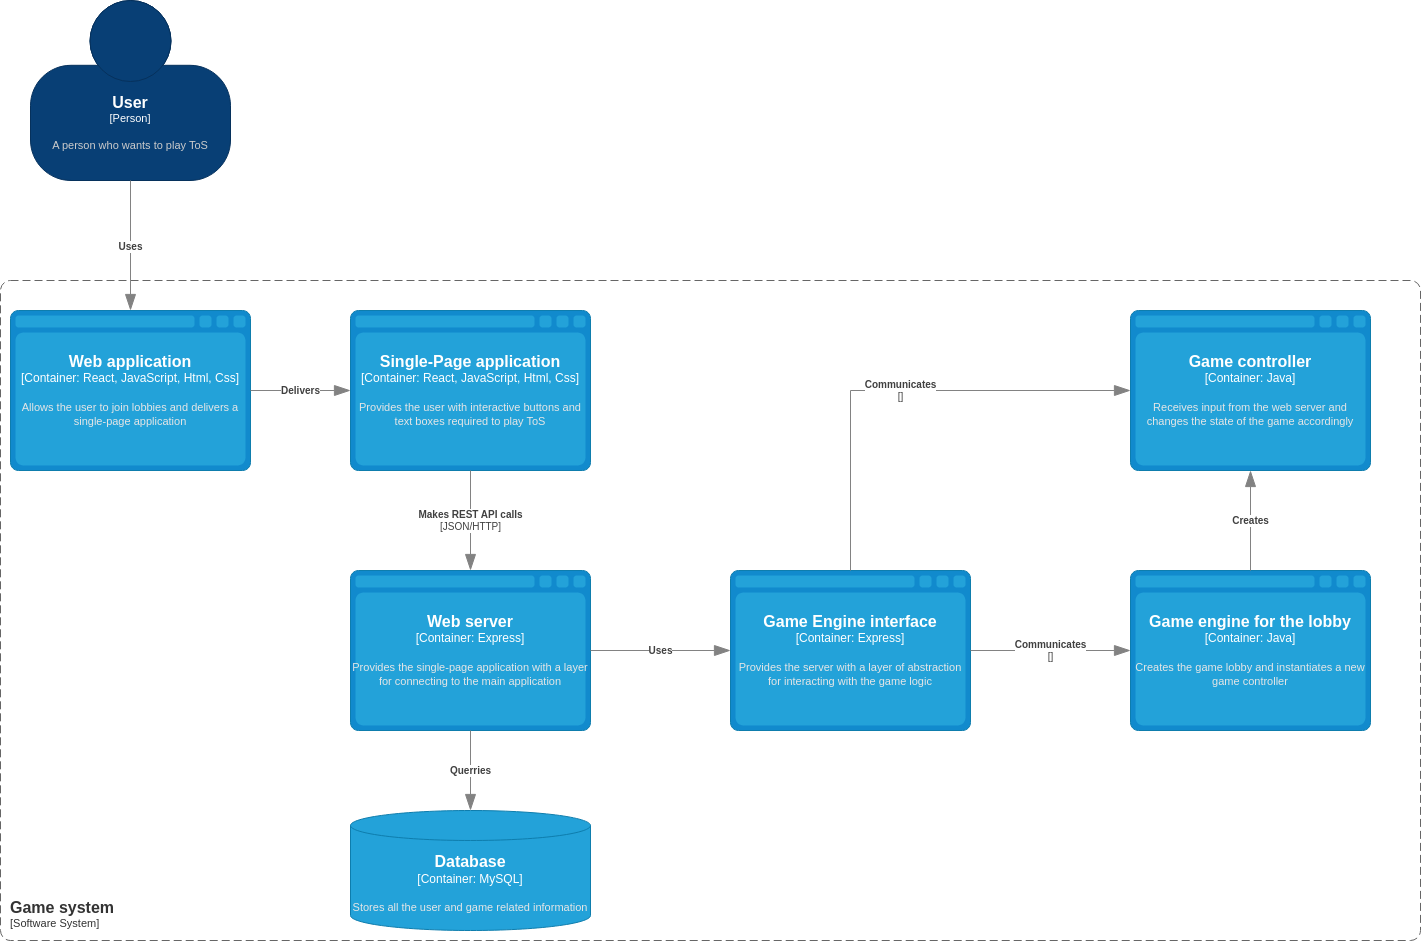

The diagram above was exported from draw.io. Its source (the exported page's mxGraphModel, read from the mxfile embedded in the PNG):
<mxGraphModel dx="2049" dy="1093" grid="1" gridSize="10" guides="1" tooltips="1" connect="1" arrows="1" fold="1" page="1" pageScale="1" pageWidth="850" pageHeight="1100" math="0" shadow="0">
  <root>
    <mxCell id="0" />
    <mxCell id="1" parent="0" />
    <object placeholders="1" c4Name="User" c4Type="Person" c4Description="A person who wants to play ToS" label="&lt;font style=&quot;font-size: 16px&quot;&gt;&lt;b&gt;%c4Name%&lt;/b&gt;&lt;/font&gt;&lt;div&gt;[%c4Type%]&lt;/div&gt;&lt;br&gt;&lt;div&gt;&lt;font style=&quot;font-size: 11px&quot;&gt;&lt;font color=&quot;#cccccc&quot;&gt;%c4Description%&lt;/font&gt;&lt;/div&gt;" id="phrSZF7XgSHSibl51rWF-1">
      <mxCell style="html=1;fontSize=11;dashed=0;whiteSpace=wrap;fillColor=#083F75;strokeColor=#06315C;fontColor=#ffffff;shape=mxgraph.c4.person2;align=center;metaEdit=1;points=[[0.5,0,0],[1,0.5,0],[1,0.75,0],[0.75,1,0],[0.5,1,0],[0.25,1,0],[0,0.75,0],[0,0.5,0]];resizable=0;" vertex="1" parent="1">
        <mxGeometry x="120" y="90" width="200" height="180" as="geometry" />
      </mxCell>
    </object>
    <object placeholders="1" c4Name="Game system" c4Type="System" c4Application="Software System" label="&lt;font style=&quot;font-size: 16px&quot;&gt;&lt;b&gt;&lt;div style=&quot;text-align: left&quot;&gt;%c4Name%&lt;/div&gt;&lt;/b&gt;&lt;/font&gt;&lt;div style=&quot;text-align: left&quot;&gt;[%c4Application%]&lt;/div&gt;" id="phrSZF7XgSHSibl51rWF-2">
      <mxCell style="rounded=1;fontSize=11;whiteSpace=wrap;html=1;dashed=1;arcSize=20;fillColor=none;strokeColor=#666666;fontColor=#333333;labelBackgroundColor=none;align=left;verticalAlign=bottom;labelBorderColor=none;spacingTop=0;spacing=10;dashPattern=8 4;metaEdit=1;rotatable=0;perimeter=rectanglePerimeter;noLabel=0;labelPadding=0;allowArrows=0;connectable=0;expand=0;recursiveResize=0;editable=1;pointerEvents=0;absoluteArcSize=1;points=[[0.25,0,0],[0.5,0,0],[0.75,0,0],[1,0.25,0],[1,0.5,0],[1,0.75,0],[0.75,1,0],[0.5,1,0],[0.25,1,0],[0,0.75,0],[0,0.5,0],[0,0.25,0]];" vertex="1" parent="1">
        <mxGeometry x="90" y="370" width="1420" height="660" as="geometry" />
      </mxCell>
    </object>
    <object placeholders="1" c4Type="Web application" c4Container="Container" c4Technology="React, JavaScript, Html, Css" c4Description="Allows the user to join lobbies and delivers a single-page application" label="&lt;font style=&quot;font-size: 16px&quot;&gt;&lt;b&gt;%c4Type%&lt;/b&gt;&lt;/font&gt;&lt;div&gt;[%c4Container%:&amp;nbsp;%c4Technology%]&lt;/div&gt;&lt;br&gt;&lt;div&gt;&lt;font style=&quot;font-size: 11px&quot;&gt;&lt;font color=&quot;#E6E6E6&quot;&gt;%c4Description%&lt;/font&gt;&lt;/div&gt;" id="phrSZF7XgSHSibl51rWF-3">
      <mxCell style="shape=mxgraph.c4.webBrowserContainer2;whiteSpace=wrap;html=1;boundedLbl=1;rounded=0;labelBackgroundColor=none;strokeColor=#118ACD;fillColor=#23A2D9;strokeColor=#118ACD;strokeColor2=#0E7DAD;fontSize=12;fontColor=#ffffff;align=center;metaEdit=1;points=[[0.5,0,0],[1,0.25,0],[1,0.5,0],[1,0.75,0],[0.5,1,0],[0,0.75,0],[0,0.5,0],[0,0.25,0]];resizable=0;" vertex="1" parent="1">
        <mxGeometry x="100" y="400" width="240" height="160" as="geometry" />
      </mxCell>
    </object>
    <object placeholders="1" c4Type="Single-Page application" c4Container="Container" c4Technology="React, JavaScript, Html, Css" c4Description="Provides the user with interactive buttons and text boxes required to play ToS" label="&lt;font style=&quot;font-size: 16px&quot;&gt;&lt;b&gt;%c4Type%&lt;/b&gt;&lt;/font&gt;&lt;div&gt;[%c4Container%:&amp;nbsp;%c4Technology%]&lt;/div&gt;&lt;br&gt;&lt;div&gt;&lt;font style=&quot;font-size: 11px&quot;&gt;&lt;font color=&quot;#E6E6E6&quot;&gt;%c4Description%&lt;/font&gt;&lt;/div&gt;" id="phrSZF7XgSHSibl51rWF-4">
      <mxCell style="shape=mxgraph.c4.webBrowserContainer2;whiteSpace=wrap;html=1;boundedLbl=1;rounded=0;labelBackgroundColor=none;strokeColor=#118ACD;fillColor=#23A2D9;strokeColor=#118ACD;strokeColor2=#0E7DAD;fontSize=12;fontColor=#ffffff;align=center;metaEdit=1;points=[[0.5,0,0],[1,0.25,0],[1,0.5,0],[1,0.75,0],[0.5,1,0],[0,0.75,0],[0,0.5,0],[0,0.25,0]];resizable=0;" vertex="1" parent="1">
        <mxGeometry x="440" y="400" width="240" height="160" as="geometry" />
      </mxCell>
    </object>
    <object placeholders="1" c4Type="Web server" c4Container="Container" c4Technology="Express" c4Description="Provides the single-page application with a layer for connecting to the main application " label="&lt;font style=&quot;font-size: 16px&quot;&gt;&lt;b&gt;%c4Type%&lt;/b&gt;&lt;/font&gt;&lt;div&gt;[%c4Container%:&amp;nbsp;%c4Technology%]&lt;/div&gt;&lt;br&gt;&lt;div&gt;&lt;font style=&quot;font-size: 11px&quot;&gt;&lt;font color=&quot;#E6E6E6&quot;&gt;%c4Description%&lt;/font&gt;&lt;/div&gt;" id="phrSZF7XgSHSibl51rWF-5">
      <mxCell style="shape=mxgraph.c4.webBrowserContainer2;whiteSpace=wrap;html=1;boundedLbl=1;rounded=0;labelBackgroundColor=none;strokeColor=#118ACD;fillColor=#23A2D9;strokeColor=#118ACD;strokeColor2=#0E7DAD;fontSize=12;fontColor=#ffffff;align=center;metaEdit=1;points=[[0.5,0,0],[1,0.25,0],[1,0.5,0],[1,0.75,0],[0.5,1,0],[0,0.75,0],[0,0.5,0],[0,0.25,0]];resizable=0;" vertex="1" parent="1">
        <mxGeometry x="440" y="660" width="240" height="160" as="geometry" />
      </mxCell>
    </object>
    <object placeholders="1" c4Type="Game Engine interface" c4Container="Container" c4Technology="Express" c4Description="Provides the server with a layer of abstraction for interacting with the game logic" label="&lt;font style=&quot;font-size: 16px&quot;&gt;&lt;b&gt;%c4Type%&lt;/b&gt;&lt;/font&gt;&lt;div&gt;[%c4Container%:&amp;nbsp;%c4Technology%]&lt;/div&gt;&lt;br&gt;&lt;div&gt;&lt;font style=&quot;font-size: 11px&quot;&gt;&lt;font color=&quot;#E6E6E6&quot;&gt;%c4Description%&lt;/font&gt;&lt;/div&gt;" id="phrSZF7XgSHSibl51rWF-7">
      <mxCell style="shape=mxgraph.c4.webBrowserContainer2;whiteSpace=wrap;html=1;boundedLbl=1;rounded=0;labelBackgroundColor=none;strokeColor=#118ACD;fillColor=#23A2D9;strokeColor=#118ACD;strokeColor2=#0E7DAD;fontSize=12;fontColor=#ffffff;align=center;metaEdit=1;points=[[0.5,0,0],[1,0.25,0],[1,0.5,0],[1,0.75,0],[0.5,1,0],[0,0.75,0],[0,0.5,0],[0,0.25,0]];resizable=0;" vertex="1" parent="1">
        <mxGeometry x="820" y="660" width="240" height="160" as="geometry" />
      </mxCell>
    </object>
    <object placeholders="1" c4Type="Database" c4Container="Container" c4Technology="MySQL" c4Description="Stores all the user and game related information " label="&lt;font style=&quot;font-size: 16px&quot;&gt;&lt;b&gt;%c4Type%&lt;/b&gt;&lt;/font&gt;&lt;div&gt;[%c4Container%:&amp;nbsp;%c4Technology%]&lt;/div&gt;&lt;br&gt;&lt;div&gt;&lt;font style=&quot;font-size: 11px&quot;&gt;&lt;font color=&quot;#E6E6E6&quot;&gt;%c4Description%&lt;/font&gt;&lt;/div&gt;" id="phrSZF7XgSHSibl51rWF-8">
      <mxCell style="shape=cylinder3;size=15;whiteSpace=wrap;html=1;boundedLbl=1;rounded=0;labelBackgroundColor=none;fillColor=#23A2D9;fontSize=12;fontColor=#ffffff;align=center;strokeColor=#0E7DAD;metaEdit=1;points=[[0.5,0,0],[1,0.25,0],[1,0.5,0],[1,0.75,0],[0.5,1,0],[0,0.75,0],[0,0.5,0],[0,0.25,0]];resizable=0;" vertex="1" parent="1">
        <mxGeometry x="440" y="900" width="240" height="120" as="geometry" />
      </mxCell>
    </object>
    <object placeholders="1" c4Type="Game engine for the lobby" c4Container="Container" c4Technology="Java" c4Description="Creates the game lobby and instantiates a new game controller" label="&lt;font style=&quot;font-size: 16px&quot;&gt;&lt;b&gt;%c4Type%&lt;/b&gt;&lt;/font&gt;&lt;div&gt;[%c4Container%:&amp;nbsp;%c4Technology%]&lt;/div&gt;&lt;br&gt;&lt;div&gt;&lt;font style=&quot;font-size: 11px&quot;&gt;&lt;font color=&quot;#E6E6E6&quot;&gt;%c4Description%&lt;/font&gt;&lt;/div&gt;" id="phrSZF7XgSHSibl51rWF-9">
      <mxCell style="shape=mxgraph.c4.webBrowserContainer2;whiteSpace=wrap;html=1;boundedLbl=1;rounded=0;labelBackgroundColor=none;strokeColor=#118ACD;fillColor=#23A2D9;strokeColor=#118ACD;strokeColor2=#0E7DAD;fontSize=12;fontColor=#ffffff;align=center;metaEdit=1;points=[[0.5,0,0],[1,0.25,0],[1,0.5,0],[1,0.75,0],[0.5,1,0],[0,0.75,0],[0,0.5,0],[0,0.25,0]];resizable=0;" vertex="1" parent="1">
        <mxGeometry x="1220" y="660" width="240" height="160" as="geometry" />
      </mxCell>
    </object>
    <object placeholders="1" c4Type="Game controller" c4Container="Container" c4Technology="Java" c4Description="Receives input from the web server and changes the state of the game accordingly" label="&lt;font style=&quot;font-size: 16px&quot;&gt;&lt;b&gt;%c4Type%&lt;/b&gt;&lt;/font&gt;&lt;div&gt;[%c4Container%:&amp;nbsp;%c4Technology%]&lt;/div&gt;&lt;br&gt;&lt;div&gt;&lt;font style=&quot;font-size: 11px&quot;&gt;&lt;font color=&quot;#E6E6E6&quot;&gt;%c4Description%&lt;/font&gt;&lt;/div&gt;" id="phrSZF7XgSHSibl51rWF-10">
      <mxCell style="shape=mxgraph.c4.webBrowserContainer2;whiteSpace=wrap;html=1;boundedLbl=1;rounded=0;labelBackgroundColor=none;strokeColor=#118ACD;fillColor=#23A2D9;strokeColor=#118ACD;strokeColor2=#0E7DAD;fontSize=12;fontColor=#ffffff;align=center;metaEdit=1;points=[[0.5,0,0],[1,0.25,0],[1,0.5,0],[1,0.75,0],[0.5,1,0],[0,0.75,0],[0,0.5,0],[0,0.25,0]];resizable=0;" vertex="1" parent="1">
        <mxGeometry x="1220" y="400" width="240" height="160" as="geometry" />
      </mxCell>
    </object>
    <object placeholders="1" c4Type="Relationship" c4Description="Uses" label="&lt;div style=&quot;text-align: left&quot;&gt;&lt;div style=&quot;text-align: center&quot;&gt;&lt;b&gt;%c4Description%&lt;/b&gt;&lt;/div&gt;" id="phrSZF7XgSHSibl51rWF-11">
      <mxCell style="endArrow=blockThin;html=1;fontSize=10;fontColor=#404040;strokeWidth=1;endFill=1;strokeColor=#828282;elbow=vertical;metaEdit=1;endSize=14;startSize=14;jumpStyle=arc;jumpSize=16;rounded=0;edgeStyle=orthogonalEdgeStyle;" edge="1" parent="1" source="phrSZF7XgSHSibl51rWF-1" target="phrSZF7XgSHSibl51rWF-3">
        <mxGeometry width="240" relative="1" as="geometry">
          <mxPoint x="540" y="630" as="sourcePoint" />
          <mxPoint x="780" y="630" as="targetPoint" />
        </mxGeometry>
      </mxCell>
    </object>
    <object placeholders="1" c4Type="Relationship" c4Description="Delivers" label="&lt;div style=&quot;text-align: left&quot;&gt;&lt;div style=&quot;text-align: center&quot;&gt;&lt;b&gt;%c4Description%&lt;/b&gt;&lt;/div&gt;" id="phrSZF7XgSHSibl51rWF-12">
      <mxCell style="endArrow=blockThin;html=1;fontSize=10;fontColor=#404040;strokeWidth=1;endFill=1;strokeColor=#828282;elbow=vertical;metaEdit=1;endSize=14;startSize=14;jumpStyle=arc;jumpSize=16;rounded=0;edgeStyle=orthogonalEdgeStyle;" edge="1" parent="1" source="phrSZF7XgSHSibl51rWF-3" target="phrSZF7XgSHSibl51rWF-4">
        <mxGeometry width="240" relative="1" as="geometry">
          <mxPoint x="540" y="510" as="sourcePoint" />
          <mxPoint x="780" y="510" as="targetPoint" />
        </mxGeometry>
      </mxCell>
    </object>
    <object placeholders="1" c4Type="Relationship" c4Technology="JSON/HTTP" c4Description="Makes REST API calls" label="&lt;div style=&quot;text-align: left&quot;&gt;&lt;div style=&quot;text-align: center&quot;&gt;&lt;b&gt;%c4Description%&lt;/b&gt;&lt;/div&gt;&lt;div style=&quot;text-align: center&quot;&gt;[%c4Technology%]&lt;/div&gt;&lt;/div&gt;" id="phrSZF7XgSHSibl51rWF-15">
      <mxCell style="endArrow=blockThin;html=1;fontSize=10;fontColor=#404040;strokeWidth=1;endFill=1;strokeColor=#828282;elbow=vertical;metaEdit=1;endSize=14;startSize=14;jumpStyle=arc;jumpSize=16;rounded=0;edgeStyle=orthogonalEdgeStyle;" edge="1" parent="1" source="phrSZF7XgSHSibl51rWF-4" target="phrSZF7XgSHSibl51rWF-5">
        <mxGeometry width="240" relative="1" as="geometry">
          <mxPoint x="540" y="630" as="sourcePoint" />
          <mxPoint x="780" y="630" as="targetPoint" />
        </mxGeometry>
      </mxCell>
    </object>
    <object placeholders="1" c4Type="Relationship" c4Description="Querries" label="&lt;div style=&quot;text-align: left&quot;&gt;&lt;div style=&quot;text-align: center&quot;&gt;&lt;b&gt;%c4Description%&lt;/b&gt;&lt;/div&gt;" id="phrSZF7XgSHSibl51rWF-16">
      <mxCell style="endArrow=blockThin;html=1;fontSize=10;fontColor=#404040;strokeWidth=1;endFill=1;strokeColor=#828282;elbow=vertical;metaEdit=1;endSize=14;startSize=14;jumpStyle=arc;jumpSize=16;rounded=0;edgeStyle=orthogonalEdgeStyle;" edge="1" parent="1" source="phrSZF7XgSHSibl51rWF-5" target="phrSZF7XgSHSibl51rWF-8">
        <mxGeometry width="240" relative="1" as="geometry">
          <mxPoint x="540" y="870" as="sourcePoint" />
          <mxPoint x="780" y="870" as="targetPoint" />
        </mxGeometry>
      </mxCell>
    </object>
    <object placeholders="1" c4Type="Relationship" c4Description="Uses" label="&lt;div style=&quot;text-align: left&quot;&gt;&lt;div style=&quot;text-align: center&quot;&gt;&lt;b&gt;%c4Description%&lt;/b&gt;&lt;/div&gt;" id="phrSZF7XgSHSibl51rWF-17">
      <mxCell style="endArrow=blockThin;html=1;fontSize=10;fontColor=#404040;strokeWidth=1;endFill=1;strokeColor=#828282;elbow=vertical;metaEdit=1;endSize=14;startSize=14;jumpStyle=arc;jumpSize=16;rounded=0;edgeStyle=orthogonalEdgeStyle;" edge="1" parent="1" source="phrSZF7XgSHSibl51rWF-5" target="phrSZF7XgSHSibl51rWF-7">
        <mxGeometry width="240" relative="1" as="geometry">
          <mxPoint x="540" y="630" as="sourcePoint" />
          <mxPoint x="780" y="630" as="targetPoint" />
        </mxGeometry>
      </mxCell>
    </object>
    <object placeholders="1" c4Type="Relationship" c4Technology="" c4Description="Communicates" label="&lt;div style=&quot;text-align: left&quot;&gt;&lt;div style=&quot;text-align: center&quot;&gt;&lt;b&gt;%c4Description%&lt;/b&gt;&lt;/div&gt;&lt;div style=&quot;text-align: center&quot;&gt;[%c4Technology%]&lt;/div&gt;&lt;/div&gt;" id="phrSZF7XgSHSibl51rWF-18">
      <mxCell style="endArrow=blockThin;html=1;fontSize=10;fontColor=#404040;strokeWidth=1;endFill=1;strokeColor=#828282;elbow=vertical;metaEdit=1;endSize=14;startSize=14;jumpStyle=arc;jumpSize=16;rounded=0;edgeStyle=orthogonalEdgeStyle;" edge="1" parent="1" source="phrSZF7XgSHSibl51rWF-7" target="phrSZF7XgSHSibl51rWF-9">
        <mxGeometry width="240" relative="1" as="geometry">
          <mxPoint x="960" y="940" as="sourcePoint" />
          <mxPoint x="1200" y="940" as="targetPoint" />
        </mxGeometry>
      </mxCell>
    </object>
    <object placeholders="1" c4Type="Relationship" c4Technology="" c4Description="Communicates" label="&lt;div style=&quot;text-align: left&quot;&gt;&lt;div style=&quot;text-align: center&quot;&gt;&lt;b&gt;%c4Description%&lt;/b&gt;&lt;/div&gt;&lt;div style=&quot;text-align: center&quot;&gt;[%c4Technology%]&lt;/div&gt;&lt;/div&gt;" id="phrSZF7XgSHSibl51rWF-19">
      <mxCell style="endArrow=blockThin;html=1;fontSize=10;fontColor=#404040;strokeWidth=1;endFill=1;strokeColor=#828282;elbow=vertical;metaEdit=1;endSize=14;startSize=14;jumpStyle=arc;jumpSize=16;rounded=0;edgeStyle=orthogonalEdgeStyle;exitX=0.5;exitY=0;exitDx=0;exitDy=0;exitPerimeter=0;entryX=0;entryY=0.5;entryDx=0;entryDy=0;entryPerimeter=0;" edge="1" parent="1" source="phrSZF7XgSHSibl51rWF-7" target="phrSZF7XgSHSibl51rWF-10">
        <mxGeometry width="240" relative="1" as="geometry">
          <mxPoint x="1060" y="590" as="sourcePoint" />
          <mxPoint x="1220" y="590" as="targetPoint" />
        </mxGeometry>
      </mxCell>
    </object>
    <object placeholders="1" c4Type="Relationship" c4Description="Creates" label="&lt;div style=&quot;text-align: left&quot;&gt;&lt;div style=&quot;text-align: center&quot;&gt;&lt;b&gt;%c4Description%&lt;/b&gt;&lt;/div&gt;" id="phrSZF7XgSHSibl51rWF-22">
      <mxCell style="endArrow=blockThin;html=1;fontSize=10;fontColor=#404040;strokeWidth=1;endFill=1;strokeColor=#828282;elbow=vertical;metaEdit=1;endSize=14;startSize=14;jumpStyle=arc;jumpSize=16;rounded=0;edgeStyle=orthogonalEdgeStyle;" edge="1" parent="1" source="phrSZF7XgSHSibl51rWF-9" target="phrSZF7XgSHSibl51rWF-10">
        <mxGeometry width="240" relative="1" as="geometry">
          <mxPoint x="780" y="750" as="sourcePoint" />
          <mxPoint x="1020" y="750" as="targetPoint" />
        </mxGeometry>
      </mxCell>
    </object>
  </root>
</mxGraphModel>